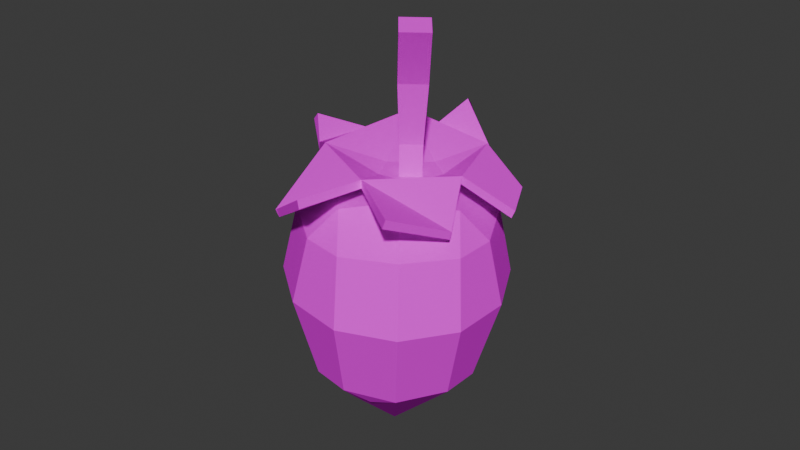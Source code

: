 # Source: strawberry.blend  (saved by Blender 4.4.30; exported with 4.5.12 LTS)
import bpy
from mathutils import Matrix  # noqa: F401  (used for matrix-valued properties, if any)

bpy.ops.wm.read_factory_settings(use_empty=True)
scene = bpy.context.scene
scene.name = 'Scene'

# ---- collections
col_collection = bpy.data.collections.new('Collection'); scene.collection.children.link(col_collection)

# ---- images (referenced by path relative to the original .blend; pixels are not part of the script)
import os
ASSET_DIR = os.environ.get("B2B_ASSET_DIR", "")  # directory of the original .blend (textures are referenced by path, not embedded)
HERE = os.path.dirname(os.path.abspath(__file__))  # packed textures are extracted next to this script under _unpacked/

def load_image(name, relpath, width, height, colorspace="sRGB"):
    """Load a texture the original file referenced (path relative to the .blend, or extracted next to this script)."""
    p = next((c for c in (os.path.join(HERE, relpath), os.path.join(ASSET_DIR, relpath)) if relpath and os.path.exists(c)), "")
    if p:
        img = bpy.data.images.load(p, check_existing=True)
        img.name = name
    else:  # same state as the original file: an image datablock whose file is absent (Cycles renders it pink)
        img = bpy.data.images.new(name, width, height)
        img.source = "FILE"
        img.filepath = "//" + (relpath or name)
    img.colorspace_settings.name = colorspace
    return img
img_pixelangelo1_png_013 = load_image('pixelangelo1.png.013', 'C:/Users/user 0/Desktop/BLENDER/3DpixelangeloPACK/NATURE/FRUITS_VETEGETABLES/pixelangelo1.png', 1024, 1024, 'sRGB')

# ---- materials (node trees are filled in below, after node groups)
mat_1texture_010 = bpy.data.materials.new('1texture.010')
mat_1texture_010.roughness = 0.5
mat_1texture_010.specular_intensity = 0.0

# ---- material node trees
mat_1texture_010.use_nodes = True; mat_1texture_010.node_tree.nodes.clear()
_N = mat_1texture_010.node_tree.nodes; _L = mat_1texture_010.node_tree.links
n0 = _N.new('ShaderNodeBsdfPrincipled'); n0.name = 'Principled BSDF'; n0.location = (10, 300)
n0.inputs[13].default_value = 0.0
n0.inputs[27].default_value = (0.0, 0.0, 0.0, 1.0)
n0.inputs[28].default_value = 1.0
n1 = _N.new('ShaderNodeOutputMaterial'); n1.name = 'Material Output'; n1.location = (300, 300)
n2 = _N.new('ShaderNodeNormalMap'); n2.name = 'Normal Map'; n2.location = (-300, -300)
n2.label = 'Normal/Map'
n2.inputs[0].default_value = 0.0
n3 = _N.new('ShaderNodeTexImage'); n3.name = 'Image Texture'; n3.location = (-300, 600)
n3.image = img_pixelangelo1_png_013
_L.new(n0.outputs[0], n1.inputs[0])
_L.new(n2.outputs[0], n0.inputs[5])
_L.new(n3.outputs[0], n0.inputs[0])
n1.is_active_output = True

# ---- world
world_world = bpy.data.worlds.new('World'); scene.world = world_world
world_world.use_nodes = True; world_world.node_tree.nodes.clear()
_N = world_world.node_tree.nodes; _L = world_world.node_tree.links
n0 = _N.new('ShaderNodeOutputWorld'); n0.name = 'World Output'; n0.location = (300, 300)
n1 = _N.new('ShaderNodeBackground'); n1.name = 'Background'; n1.location = (10, 300)
n1.inputs[0].default_value = (0.05088, 0.05088, 0.05088, 1.0)
_L.new(n1.outputs[0], n0.inputs[0])
n0.is_active_output = True
world_world.color = (0.05088, 0.05088, 0.05088)
world_world.sun_shadow_jitter_overblur = 0.0

# ---- meshes
me_sphere_016 = bpy.data.meshes.new('Sphere.016')
me_sphere_016.from_pydata([(0.06418, 0.002691, 0.1443), (0.003704, 5.571e-05, 0.3429), (0.06418, 0.07294, 0.1443), (0.003704, 0.07557, 0.3429), (-0.00607, 0.002691, 0.1443), (-0.07077, 5.57e-05, 0.3554), (-0.07077, 0.07557, 0.3554), (-0.00607, 0.07294, 0.1443), (0.0493, 0.08502, 0.5569), (0.0493, -0.009395, 0.5569), (-0.04381, -0.009395, 0.5725), (-0.04381, 0.08502, 0.5725), (0.1584, 0.0857, 0.7501), (0.1584, -0.01007, 0.7501), (0.06399, -0.01007, 0.766), (0.06399, 0.0857, 0.766), (0.01143, 0.001716, -0.6348), (0.01143, -0.3698, -0.09201), (-0.427, 0.001715, -0.09201), (0.01143, -0.1406, -0.5788), (-0.1702, 0.001716, -0.5551), (-0.1188, -0.1348, -0.5128), (-0.211, -0.3209, -0.09201), (0.01143, -0.2899, -0.3797), (-0.1814, -0.247, -0.3708), (-0.3327, 0.001715, -0.3797), (-0.3694, -0.1868, -0.09201), (-0.2821, -0.1616, -0.3708), (0.02491, 0.001715, 0.1791), (0.01143, -0.3209, 0.1354), (-0.2019, -0.2735, 0.126), (-0.2067, 0.001715, 0.2581), (0.01573, -0.1868, 0.2168), (-0.2013, -0.179, 0.2271), (-0.3694, 0.001715, 0.1354), (-0.3134, -0.179, 0.126), (0.01143, 0.3732, -0.09201), (0.01143, 0.144, -0.5788), (-0.1188, 0.1382, -0.5128), (-0.3694, 0.1902, -0.09201), (-0.2821, 0.1651, -0.3708), (0.01143, 0.2933, -0.3797), (-0.211, 0.3244, -0.09201), (-0.1814, 0.2505, -0.3708), (0.01573, 0.1902, 0.2168), (-0.2013, 0.1825, 0.2271), (0.01143, 0.3244, 0.1354), (-0.2019, 0.2769, 0.126), (-0.3134, 0.1825, 0.126), (0.4498, 0.001715, -0.09201), (0.1931, 0.001715, -0.5551), (0.1417, -0.1348, -0.5128), (0.3922, -0.1868, -0.09201), (0.3556, 0.001715, -0.3797), (0.305, -0.1616, -0.3708), (0.2339, -0.3209, -0.09201), (0.2042, -0.247, -0.3708), (0.2382, 0.001715, 0.2581), (0.2253, -0.179, 0.2271), (0.2247, -0.2735, 0.126), (0.3922, 0.001715, 0.1354), (0.3362, -0.179, 0.126), (0.1417, 0.1382, -0.5128), (0.2339, 0.3244, -0.09201), (0.2042, 0.2505, -0.3708), (0.3922, 0.1902, -0.09201), (0.305, 0.1651, -0.3708), (0.2253, 0.1825, 0.2271), (0.3362, 0.1825, 0.126), (0.2247, 0.2769, 0.126), (0.1439, 0.001715, 0.2505), (0.01945, 0.1138, 0.2218), (-0.136, 0.001715, 0.2528), (0.01867, -0.1265, 0.2208), (-0.1545, -0.2933, 0.08511), (-0.07989, -0.3106, 0.08511), (-0.1192, -0.328, -0.03433), (0.1278, -0.3158, 0.03354), (0.1984, -0.3012, 0.02946), (0.1685, -0.3305, -0.07098), (0.01143, -0.3447, -0.1824), (-0.07698, -0.3247, -0.1809), (-0.07698, -0.3247, -0.1809), (-0.03762, -0.2944, -0.3219), (-0.03762, -0.2944, -0.3219), (0.2215, -0.2901, -0.2084), (0.2095, -0.2601, -0.3215), (0.1759, -0.3005, -0.2077), (0.2688, -0.2502, -0.2076), (0.3623, -0.1826, 0.02459), (0.35, -0.1345, 0.1283), (0.2981, -0.2113, 0.126), (0.4396, 0.001715, -0.05171), (0.4431, -0.02023, -0.09201), (0.4224, -0.08809, -0.09201), (0.405, -0.1077, -0.04713), (0.409, -0.05125, -0.1644), (0.3342, -0.06732, -0.3759), (0.3226, -0.1048, -0.3739), (0.2902, -0.07687, -0.4256), (0.2902, -0.07687, -0.4256), (0.3397, -0.1391, -0.291), (0.3649, -0.05382, -0.2991), (-0.03796, -0.1849, 0.2193), (0.01348, -0.257, 0.1742), (0.05603, -0.1853, 0.2188), (-0.2454, -0.2918, -0.09201), (-0.299, -0.2464, -0.09201), (-0.3189, -0.218, -0.04649), (-0.2376, -0.2883, -0.05191), (-0.262, -0.2477, -0.1766), (-0.3212, -0.1729, -0.2457), (-0.2995, -0.1667, -0.3152), (-0.2618, -0.223, -0.2465), (-0.274, -0.1772, -0.3463), (-0.274, -0.1772, -0.3463), (-0.3343, -0.1332, -0.2431), (-0.3329, -0.116, 0.1293), (-0.378, -0.07417, 0.004564), (-0.378, -0.07417, 0.004564), (-0.3472, 0.1838, -0.1628), (-0.3865, 0.05495, -0.1633), (-0.3243, 0.1032, -0.3038), (-0.3243, 0.1032, -0.3038), (0.3764, 0.05261, 0.1328), (0.3875, 0.1166, 0.01431), (0.3875, 0.1166, 0.01431), (-0.3228, 0.1838, 0.0893), (-0.2274, 0.2652, 0.087), (-0.2977, 0.2369, -0.03655), (-0.1208, 0.3442, -0.09201), (-0.06317, 0.3291, 0.0329), (-0.1516, 0.3101, 0.02858), (-0.2004, 0.298, -0.1917), (-0.1895, 0.2706, -0.2947), (-0.2642, 0.2432, -0.1935), (-0.2642, 0.2432, -0.1935), (-0.2032, 0.2459, -0.3314), (-0.2032, 0.2459, -0.3314), (-0.1366, 0.3123, -0.1939), (-0.107, -0.2463, -0.3973), (-0.03467, -0.2634, -0.3992), (-0.06008, -0.1997, -0.4754), (-0.3562, 0.1297, 0.03001), (-0.379, 0.05436, 0.03383), (-0.3883, 0.09754, -0.05482), (0.182, 0.2921, 0.1018), (0.06121, 0.319, 0.1068), (0.1122, 0.3294, 0.003655), (0.01143, 0.3457, -0.1912), (0.01143, 0.3155, -0.3), (0.06178, 0.3347, -0.1881), (-0.03529, 0.3356, -0.1906), (0.322, 0.2375, -0.1264), (0.2566, 0.292, -0.1288), (0.2763, 0.2401, -0.2281), (0.377, 0.08075, -0.2352), (0.3573, 0.1426, -0.2373), (0.3338, 0.1148, -0.3329), (0.11, 0.2605, -0.3897), (0.03443, 0.2744, -0.3971), (0.06175, 0.219, -0.4615), (-0.3366, -0.2731, 0.3062), (0.3403, 0.1528, 0.2159), (-0.4196, 0.2381, 0.3366), (-0.08927, 0.282, 0.3115), (0.4504, -0.03831, 0.3075), (0.1994, -0.1117, 0.3114), (-0.3775, 0.03877, 0.3114), (-0.07508, -0.2331, 0.3115), (0.156, -0.3724, 0.1873), (-0.2045, 0.3176, 0.2159), (-0.4067, -0.1067, 0.23), (0.3299, -0.2905, 0.3058), (0.1956, 0.3502, 0.2145), (0.1625, 0.1883, 0.3115), (0.02625, 0.3886, 0.2145), (0.1549, -0.3699, 0.1879), (-0.2265, -0.2611, 0.249), (-0.3989, 0.1311, 0.2481), (0.07966, 0.04808, 0.2464), (-0.08288, 0.1159, 0.2465), (0.01013, 0.1413, 0.2464), (0.01828, -0.06147, 0.2465), (-0.07878, -0.03668, 0.2465), (-0.3457, -0.2862, 0.2837), (0.338, 0.1482, 0.1889), (-0.434, 0.2502, 0.3164), (-0.08906, 0.2796, 0.284), (0.4563, -0.04692, 0.282), (0.2025, -0.1113, 0.284), (-0.3751, 0.03722, 0.284), (-0.07526, -0.2319, 0.284), (0.152, -0.363, 0.1617), (-0.2026, 0.3128, 0.1889), (-0.4046, -0.1061, 0.2025), (0.3429, -0.285, 0.2822), (0.1925, 0.3405, 0.1889), (0.1613, 0.1866, 0.284), (0.02322, 0.3789, 0.1889), (0.1562, -0.3613, 0.1617), (-0.2257, -0.2621, 0.2214), (-0.4008, 0.1299, 0.2206), (0.08327, 0.04858, 0.2191), (-0.0847, 0.1181, 0.2191), (0.01147, 0.1449, 0.2191), (0.01949, -0.06427, 0.2191), (-0.08047, -0.03856, 0.2191)], [], [(2, 3, 1, 0), (1, 3, 8, 9), (0, 1, 5, 4), (2, 0, 4, 7), (6, 7, 4, 5), (2, 7, 6, 3), (8, 11, 15, 12), (5, 1, 9, 10), (6, 5, 10, 11), (3, 6, 11, 8), (13, 12, 15, 14), (9, 8, 12, 13), (11, 10, 14, 15), (10, 9, 13, 14), (16, 19, 21, 20), (19, 23, 141, 142, 140, 24, 21), (17, 22, 81, 80), (22, 106, 110, 107, 26, 111, 113, 114, 112, 27, 115, 24), (18, 25, 27, 112, 116, 111, 26), (25, 20, 21, 27), (21, 24, 27), (17, 29, 75, 76, 74, 30, 22), (29, 104, 103, 33, 30), (28, 72, 73), (31, 34, 117, 35, 33), (18, 119, 118, 34), (26, 107, 108, 109, 106, 22, 30, 35), (30, 33, 35), (16, 20, 38, 37), (20, 25, 40, 38), (18, 39, 120, 121), (39, 42, 133, 136, 120), (36, 149, 152, 150, 41, 43, 134, 139, 133, 42, 130), (41, 37, 38, 43), (38, 40, 43), (28, 71, 72), (44, 46, 47, 45), (36, 130, 131, 46), (42, 39, 127, 129, 128, 47), (18, 34, 144, 145, 143, 127, 39), (34, 31, 45, 48), (45, 47, 48), (16, 50, 51, 19), (50, 53, 100, 54, 51), (49, 93, 96, 94, 52, 54, 98, 101, 102, 97, 53), (52, 55, 85, 88, 86, 56, 54), (17, 80, 23, 56, 86, 87, 85, 55), (23, 19, 51, 56), (51, 54, 56), (28, 73, 70), (32, 104, 105), (17, 55, 59, 78, 79, 77, 29), (55, 52, 89, 91, 59), (49, 92, 93), (60, 57, 58, 61, 90), (58, 59, 91, 61), (16, 37, 62, 50), (37, 41, 160, 161, 159, 64, 62), (36, 63, 64, 41, 150, 151, 149), (63, 65, 153, 154), (49, 53, 156, 157, 66, 65), (53, 50, 62, 66), (62, 64, 66), (28, 70, 71), (57, 60, 124, 68, 67), (49, 65, 126, 92), (65, 63, 69, 68), (36, 46, 147, 148, 146, 69, 63), (46, 44, 67, 69), (67, 68, 69), (71, 70, 57, 67, 44), (73, 72, 31, 33, 103, 32), (72, 71, 44, 45, 31), (70, 73, 32, 105, 58, 57), (30, 74, 75, 29), (74, 76, 75), (29, 77, 78, 59), (77, 79, 78), (80, 81, 83), (83, 81, 82, 22, 24, 84), (84, 24, 23), (23, 80, 83, 84), (82, 81, 22), (85, 87, 86), (86, 88, 85), (91, 89, 61), (89, 90, 61), (93, 92, 95, 94), (94, 95, 92, 60, 90, 89, 52), (94, 96, 93), (54, 100, 99, 98), (98, 99, 97), (97, 99, 100, 53), (97, 102, 101, 98), (103, 104, 32), (105, 104, 29, 59, 58), (106, 109, 108, 107), (107, 110, 106), (24, 115, 27), (112, 114, 113, 111), (111, 116, 112), (34, 118, 117), (117, 118, 119, 26, 35), (26, 119, 18), (121, 120, 122), (122, 120, 40, 123), (123, 40, 25), (25, 18, 121, 122, 123), (92, 126, 65, 68, 125, 124, 60), (124, 125, 68), (47, 128, 127, 48), (128, 129, 127), (46, 131, 132, 47), (47, 132, 130, 42), (132, 131, 130), (120, 136, 133, 135, 137, 134, 43, 138, 40), (40, 138, 43), (134, 137, 135, 133), (133, 139, 134), (24, 140, 141, 23), (140, 142, 141), (127, 143, 144, 34, 48), (143, 145, 144), (69, 146, 147, 46), (146, 148, 147), (149, 151, 150), (150, 152, 149), (154, 153, 155), (155, 153, 65, 66, 64, 63, 154), (66, 157, 158, 156, 53), (158, 157, 156), (64, 159, 160, 41), (159, 161, 160), (162, 178, 172), (168, 181, 165), (167, 169, 170, 177), (165, 175, 174, 176), (165, 171, 179, 168), (175, 167, 163), (177, 173, 167), (163, 167, 166), (172, 178, 169, 168), (179, 171, 164), (175, 180, 167), (165, 181, 182), (180, 175, 182), (167, 180, 183), (182, 181, 184, 183, 180), (182, 175, 165), (181, 168, 184), (183, 184, 169), (184, 168, 169), (183, 169, 167), (185, 195, 201), (191, 188, 204), (190, 200, 193, 192), (188, 199, 197, 198), (188, 191, 202, 194), (198, 186, 190), (200, 190, 196), (186, 189, 190), (195, 191, 192, 201), (202, 187, 194), (198, 190, 203), (188, 205, 204), (203, 205, 198), (190, 206, 203), (205, 203, 206, 207, 204), (205, 188, 198), (204, 207, 191), (206, 192, 207), (207, 192, 191), (206, 190, 192), (162, 172, 195, 185), (163, 166, 189, 186), (165, 176, 199, 188), (164, 171, 194, 187), (166, 167, 190, 189), (167, 173, 196, 190), (168, 179, 202, 191), (169, 178, 201, 192), (170, 169, 192, 193), (171, 165, 188, 194), (172, 168, 191, 195), (173, 177, 200, 196), (174, 175, 198, 197), (175, 163, 186, 198), (176, 174, 197, 199), (177, 170, 193, 200), (178, 162, 185, 201), (179, 164, 187, 202)])
me_sphere_016.polygons.foreach_set('use_smooth', [True] * 191)
_k = set([(0, 1), (0, 2), (0, 4), (1, 3), (1, 5), (1, 9), (2, 3), (2, 7), (3, 6), (3, 8), (4, 5), (4, 7), (5, 6), (5, 10), (6, 7), (6, 11), (8, 9), (8, 11), (8, 12), (9, 10), (9, 13), (10, 11), (10, 14), (11, 15), (12, 13), (12, 15), (13, 14), (14, 15), (16, 19), (16, 20), (16, 37), (16, 50), (17, 22), (17, 29), (17, 55), (17, 80), (18, 25), (18, 26), (18, 34), (18, 39), (18, 119), (18, 121), (19, 21), (19, 23), (19, 51), (20, 21), (20, 25), (20, 38), (21, 24), (21, 27), (22, 24), (22, 30), (22, 81), (22, 82), (22, 106), (23, 24), (23, 56), (23, 80), (23, 141), (24, 27), (24, 140), (25, 27), (25, 40), (26, 35), (26, 107), (26, 111), (27, 112), (28, 70), (28, 71), (28, 72), (28, 73), (29, 30), (29, 59), (29, 104), (30, 33), (30, 35), (31, 33), (31, 34), (31, 45), (31, 72), (32, 73), (32, 103), (32, 104), (32, 105), (33, 35), (33, 103), (34, 48), (34, 117), (35, 117), (36, 46), (36, 63), (36, 130), (36, 149), (37, 38), (37, 41), (37, 62), (38, 40), (38, 43), (39, 42), (39, 120), (39, 127), (40, 43), (40, 120), (40, 123), (41, 43), (41, 64), (41, 150), (41, 160), (42, 47), (42, 130), (42, 133), (43, 134), (44, 45), (44, 46), (44, 67), (44, 71), (45, 47), (45, 48), (46, 47), (46, 69), (47, 48), (48, 127), (49, 53), (49, 65), (49, 92), (49, 93), (50, 51), (50, 53), (50, 62), (51, 54), (51, 56), (52, 54), (52, 55), (52, 89), (52, 94), (53, 66), (53, 97), (53, 100), (54, 56), (54, 98), (54, 100), (55, 59), (55, 85), (56, 86), (57, 58), (57, 60), (57, 67), (57, 70), (58, 59), (58, 61), (58, 105), (59, 91), (60, 90), (60, 92), (60, 124), (61, 89), (61, 90), (61, 91), (62, 64), (62, 66), (63, 64), (63, 65), (63, 69), (64, 66), (64, 159), (65, 66), (65, 68), (66, 157), (67, 68), (67, 69), (68, 69), (68, 124), (70, 71), (70, 73), (71, 72), (72, 73), (81, 82), (85, 86), (93, 94), (97, 98), (103, 104), (104, 105), (106, 107), (111, 112), (117, 118), (118, 119), (121, 122), (122, 123), (133, 134), (140, 142), (141, 142), (149, 150), (156, 157), (156, 158), (157, 158), (159, 161), (160, 161), (162, 172), (162, 178), (162, 185), (163, 166), (163, 167), (163, 175), (163, 186), (164, 171), (164, 179), (164, 187), (165, 168), (165, 171), (165, 175), (165, 176), (165, 181), (165, 182), (165, 188), (166, 167), (166, 189), (167, 169), (167, 173), (167, 175), (167, 177), (167, 180), (167, 183), (167, 190), (168, 169), (168, 172), (168, 179), (168, 181), (168, 184), (168, 191), (169, 170), (169, 178), (169, 183), (169, 184), (169, 192), (170, 177), (170, 193), (171, 179), (171, 194), (172, 178), (172, 195), (173, 177), (173, 196), (174, 175), (174, 176), (174, 197), (175, 180), (175, 182), (175, 198), (176, 199), (177, 200), (178, 201), (179, 202), (180, 182), (180, 183), (181, 182), (181, 184), (183, 184), (185, 195), (185, 201), (186, 189), (186, 190), (186, 198), (187, 194), (187, 202), (188, 191), (188, 194), (188, 198), (188, 199), (188, 204), (188, 205), (189, 190), (190, 192), (190, 196), (190, 198), (190, 200), (190, 203), (190, 206), (191, 192), (191, 195), (191, 202), (191, 204), (191, 207), (192, 193), (192, 201), (192, 206), (192, 207), (193, 200), (194, 202), (195, 201), (196, 200), (197, 198), (197, 199), (198, 203), (198, 205), (203, 205), (203, 206), (204, 205), (204, 207), (206, 207)])
me_sphere_016.attributes.new('sharp_edge', 'BOOLEAN', 'EDGE').data.foreach_set('value', [ (min(e.vertices), max(e.vertices)) in _k for e in me_sphere_016.edges])
_uv = me_sphere_016.uv_layers.new(name='UVMap')
_uv.uv.foreach_set('vector', [0.6794, 0.504, 0.6794, 0.504, 0.6794, 0.504, 0.6794, 0.504, 0.6794, 0.504, 0.6794, 0.504, 0.6794, 0.504, 0.6794, 0.504, 0.6794, 0.504, 0.6794, 0.504, 0.6794, 0.504, 0.6794, 0.504, 0.6794, 0.504, 0.6794, 0.504, 0.6794, 0.504, 0.6794, 0.504, 0.6794, 0.504, 0.6794, 0.504, 0.6794, 0.504, 0.6794, 0.504, 0.6794, 0.504, 0.6794, 0.504, 0.6794, 0.504, 0.6794, 0.504, 0.6794, 0.504, 0.6794, 0.504, 0.6794, 0.504, 0.6794, 0.504, 0.6794, 0.504, 0.6794, 0.504, 0.6794, 0.504, 0.6794, 0.504, 0.6794, 0.504, 0.6794, 0.504, 0.6794, 0.504, 0.6794, 0.504, 0.6794, 0.504, 0.6794, 0.504, 0.6794, 0.504, 0.6794, 0.504, 0.6794, 0.504, 0.6794, 0.504, 0.6794, 0.504, 0.6794, 0.504, 0.6794, 0.504, 0.6794, 0.504, 0.6794, 0.504, 0.6794, 0.504, 0.6794, 0.504, 0.6794, 0.504, 0.6794, 0.504, 0.6794, 0.504, 0.6794, 0.504, 0.6794, 0.504, 0.6794, 0.504, 0.6794, 0.504, 0.9409, 0.852, 0.9409, 0.852, 0.9409, 0.852, 0.9409, 0.852, 0.9409, 0.852, 0.9409, 0.852, 0.9409, 0.852, 0.9409, 0.852, 0.9409, 0.852, 0.9409, 0.852, 0.9409, 0.852, 0.9409, 0.852, 0.9409, 0.852, 0.9409, 0.852, 0.9409, 0.852, 0.9409, 0.852, 0.9409, 0.852, 0.9409, 0.852, 0.9409, 0.852, 0.9409, 0.852, 0.9409, 0.852, 0.9409, 0.852, 0.9409, 0.852, 0.9409, 0.852, 0.9409, 0.852, 0.9409, 0.852, 0.9409, 0.852, 0.9409, 0.852, 0.9409, 0.852, 0.9409, 0.852, 0.9409, 0.852, 0.9409, 0.852, 0.9409, 0.852, 0.9409, 0.852, 0.9409, 0.852, 0.9409, 0.852, 0.9409, 0.852, 0.9409, 0.852, 0.9409, 0.852, 0.9409, 0.852, 0.9409, 0.852, 0.9409, 0.852, 0.9409, 0.852, 0.9409, 0.852, 0.9409, 0.852, 0.9409, 0.852, 0.9409, 0.852, 0.9409, 0.852, 0.9409, 0.852, 0.9409, 0.852, 0.9409, 0.852, 0.9409, 0.852, 0.9409, 0.852, 0.9409, 0.852, 0.9409, 0.852, 0.9409, 0.852, 0.9409, 0.852, 0.9409, 0.852, 0.9409, 0.852, 0.9409, 0.852, 0.9409, 0.852, 0.9409, 0.852, 0.9409, 0.852, 0.9409, 0.852, 0.9409, 0.852, 0.9409, 0.852, 0.9409, 0.852, 0.9409, 0.852, 0.9409, 0.852, 0.9409, 0.852, 0.9409, 0.852, 0.9409, 0.852, 0.9409, 0.852, 0.9409, 0.852, 0.9409, 0.852, 0.9409, 0.852, 0.9409, 0.852, 0.9409, 0.852, 0.9409, 0.852, 0.9409, 0.852, 0.9409, 0.852, 0.9409, 0.852, 0.9409, 0.852, 0.9409, 0.852, 0.9409, 0.852, 0.9409, 0.852, 0.9409, 0.852, 0.9409, 0.852, 0.9409, 0.852, 0.9409, 0.852, 0.9409, 0.852, 0.9409, 0.852, 0.9409, 0.852, 0.9409, 0.852, 0.9409, 0.852, 0.9409, 0.852, 0.9409, 0.852, 0.9409, 0.852, 0.9409, 0.852, 0.9409, 0.852, 0.9409, 0.852, 0.9409, 0.852, 0.9409, 0.852, 0.9409, 0.852, 0.9409, 0.852, 0.9409, 0.852, 0.9409, 0.852, 0.9409, 0.852, 0.9409, 0.852, 0.9409, 0.852, 0.9409, 0.852, 0.9409, 0.852, 0.9409, 0.852, 0.9409, 0.852, 0.9409, 0.852, 0.9409, 0.852, 0.9409, 0.852, 0.9409, 0.852, 0.9409, 0.852, 0.9409, 0.852, 0.9409, 0.852, 0.9409, 0.852, 0.9409, 0.852, 0.9409, 0.852, 0.9409, 0.852, 0.9409, 0.852, 0.9409, 0.852, 0.9409, 0.852, 0.9409, 0.852, 0.9409, 0.852, 0.9409, 0.852, 0.9409, 0.852, 0.9409, 0.852, 0.9409, 0.852, 0.9409, 0.852, 0.9409, 0.852, 0.9409, 0.852, 0.9409, 0.852, 0.9409, 0.852, 0.9409, 0.852, 0.9409, 0.852, 0.9409, 0.852, 0.9409, 0.852, 0.9409, 0.852, 0.9409, 0.852, 0.9409, 0.852, 0.9409, 0.852, 0.9409, 0.852, 0.9409, 0.852, 0.9409, 0.852, 0.9409, 0.852, 0.9409, 0.852, 0.9409, 0.852, 0.9409, 0.852, 0.9409, 0.852, 0.9409, 0.852, 0.9409, 0.852, 0.9409, 0.852, 0.9409, 0.852, 0.9409, 0.852, 0.9409, 0.852, 0.9409, 0.852, 0.9409, 0.852, 0.9409, 0.852, 0.9409, 0.852, 0.9409, 0.852, 0.9409, 0.852, 0.9409, 0.852, 0.9409, 0.852, 0.9409, 0.852, 0.9409, 0.852, 0.9409, 0.852, 0.9409, 0.852, 0.9409, 0.852, 0.9409, 0.852, 0.9409, 0.852, 0.9409, 0.852, 0.9409, 0.852, 0.9409, 0.852, 0.9409, 0.852, 0.9409, 0.852, 0.9409, 0.852, 0.9409, 0.852, 0.9409, 0.852, 0.9409, 0.852, 0.9409, 0.852, 0.9409, 0.852, 0.9409, 0.852, 0.9409, 0.852, 0.9409, 0.852, 0.9409, 0.852, 0.9409, 0.852, 0.9409, 0.852, 0.9409, 0.852, 0.9409, 0.852, 0.9409, 0.852, 0.9409, 0.852, 0.9409, 0.852, 0.9409, 0.852, 0.9409, 0.852, 0.9409, 0.852, 0.9409, 0.852, 0.9409, 0.852, 0.9409, 0.852, 0.9409, 0.852, 0.9409, 0.852, 0.9409, 0.852, 0.9409, 0.852, 0.9409, 0.852, 0.9409, 0.852, 0.9409, 0.852, 0.9409, 0.852, 0.9409, 0.852, 0.9409, 0.852, 0.9409, 0.852, 0.9409, 0.852, 0.9409, 0.852, 0.9409, 0.852, 0.9409, 0.852, 0.9409, 0.852, 0.9409, 0.852, 0.9409, 0.852, 0.9409, 0.852, 0.9409, 0.852, 0.9409, 0.852, 0.9409, 0.852, 0.9409, 0.852, 0.9409, 0.852, 0.9409, 0.852, 0.9409, 0.852, 0.9409, 0.852, 0.9409, 0.852, 0.9409, 0.852, 0.9409, 0.852, 0.9409, 0.852, 0.9409, 0.852, 0.9409, 0.852, 0.9409, 0.852, 0.9409, 0.852, 0.9409, 0.852, 0.9409, 0.852, 0.9409, 0.852, 0.9409, 0.852, 0.9409, 0.852, 0.9409, 0.852, 0.9409, 0.852, 0.9409, 0.852, 0.9409, 0.852, 0.9409, 0.852, 0.9409, 0.852, 0.9409, 0.852, 0.9409, 0.852, 0.9409, 0.852, 0.9409, 0.852, 0.9409, 0.852, 0.9409, 0.852, 0.9409, 0.852, 0.9409, 0.852, 0.9409, 0.852, 0.9409, 0.852, 0.9409, 0.852, 0.9409, 0.852, 0.9409, 0.852, 0.9409, 0.852, 0.9409, 0.852, 0.9409, 0.852, 0.9409, 0.852, 0.9409, 0.852, 0.9409, 0.852, 0.9409, 0.852, 0.9409, 0.852, 0.9409, 0.852, 0.9409, 0.852, 0.9409, 0.852, 0.9409, 0.852, 0.9409, 0.852, 0.9409, 0.852, 0.9409, 0.852, 0.9409, 0.852, 0.9409, 0.852, 0.9409, 0.852, 0.9409, 0.852, 0.9409, 0.852, 0.9409, 0.852, 0.9409, 0.852, 0.9409, 0.852, 0.9409, 0.852, 0.9409, 0.852, 0.9409, 0.852, 0.9409, 0.852, 0.9409, 0.852, 0.9409, 0.852, 0.9409, 0.852, 0.9409, 0.852, 0.9409, 0.852, 0.9409, 0.852, 0.9409, 0.852, 0.9409, 0.852, 0.9409, 0.852, 0.9409, 0.852, 0.9409, 0.852, 0.9409, 0.852, 0.9409, 0.852, 0.9409, 0.852, 0.9409, 0.852, 0.9127, 0.9137, 0.9127, 0.9137, 0.9127, 0.9137, 0.9409, 0.852, 0.9409, 0.852, 0.9409, 0.852, 0.9409, 0.852, 0.9127, 0.9137, 0.9127, 0.9137, 0.9127, 0.9137, 0.9427, 0.9137, 0.9427, 0.9137, 0.9427, 0.9137, 0.9409, 0.852, 0.9409, 0.852, 0.9409, 0.852, 0.9409, 0.852, 0.9409, 0.852, 0.9409, 0.852, 0.9409, 0.852, 0.9409, 0.852, 0.9409, 0.852, 0.9409, 0.852, 0.9409, 0.852, 0.9409, 0.852, 0.9409, 0.852, 0.9409, 0.852, 0.9409, 0.852, 0.9409, 0.852, 0.9427, 0.9137, 0.9427, 0.9137, 0.9427, 0.9137, 0.9427, 0.9137, 0.9427, 0.9137, 0.9427, 0.9137, 0.9277, 0.9113, 0.9277, 0.9113, 0.9277, 0.9113, 0.9277, 0.9113, 0.9277, 0.9113, 0.9277, 0.9113, 0.9427, 0.9113, 0.9427, 0.9113, 0.9427, 0.9113, 0.9427, 0.9113, 0.9409, 0.852, 0.9409, 0.852, 0.9409, 0.852, 0.9409, 0.852, 0.9409, 0.852, 0.9409, 0.852, 0.9409, 0.852, 0.9427, 0.9113, 0.9427, 0.9113, 0.9427, 0.9113, 0.9409, 0.852, 0.9409, 0.852, 0.9409, 0.852, 0.9409, 0.852, 0.9427, 0.9113, 0.9427, 0.9113, 0.9427, 0.9113, 0.9409, 0.852, 0.9409, 0.852, 0.9409, 0.852, 0.9409, 0.852, 0.9427, 0.9113, 0.9427, 0.9113, 0.9427, 0.9113, 0.9427, 0.9113, 0.9409, 0.852, 0.9409, 0.852, 0.9409, 0.852, 0.9409, 0.852, 0.9409, 0.852, 0.9409, 0.852, 0.9409, 0.852, 0.9409, 0.852, 0.9277, 0.9187, 0.9277, 0.9187, 0.9277, 0.9187, 0.9277, 0.9187, 0.9277, 0.9187, 0.9277, 0.9187, 0.9277, 0.9187, 0.9409, 0.852, 0.9409, 0.852, 0.9409, 0.852, 0.9127, 0.9211, 0.9127, 0.9211, 0.9127, 0.9211, 0.9127, 0.9211, 0.9127, 0.9211, 0.9127, 0.9211, 0.9127, 0.9211, 0.9277, 0.9113, 0.9277, 0.9113, 0.9277, 0.9113, 0.9409, 0.852, 0.9409, 0.852, 0.9409, 0.852, 0.9409, 0.852, 0.9409, 0.852, 0.9409, 0.852, 0.9409, 0.852, 0.9409, 0.852, 0.9277, 0.9113, 0.9277, 0.9113, 0.9277, 0.9113, 0.9409, 0.852, 0.9409, 0.852, 0.9409, 0.852, 0.9409, 0.852, 0.9409, 0.852, 0.9409, 0.852, 0.9409, 0.852, 0.9409, 0.852, 0.9409, 0.852, 0.9409, 0.852, 0.9409, 0.852, 0.9409, 0.852, 0.9409, 0.852, 0.9409, 0.852, 0.9409, 0.852, 0.9409, 0.852, 0.9409, 0.852, 0.9409, 0.852, 0.9409, 0.852, 0.9277, 0.9113, 0.9277, 0.9113, 0.9277, 0.9113, 0.9409, 0.852, 0.9409, 0.852, 0.9409, 0.852, 0.9409, 0.852, 0.9427, 0.9187, 0.9427, 0.9187, 0.9427, 0.9187, 0.9409, 0.852, 0.9409, 0.852, 0.9409, 0.852, 0.9409, 0.852, 0.9409, 0.852, 0.9409, 0.852, 0.9409, 0.852, 0.9409, 0.852, 0.9427, 0.9187, 0.9427, 0.9187, 0.9427, 0.9187, 0.9409, 0.852, 0.9409, 0.852, 0.9409, 0.852, 0.9409, 0.852, 0.9409, 0.852, 0.9409, 0.852, 0.9409, 0.852, 0.9409, 0.852, 0.9409, 0.852, 0.9409, 0.852, 0.9409, 0.852, 0.9409, 0.852, 0.9427, 0.9187, 0.9427, 0.9187, 0.9427, 0.9187, 0.9427, 0.9187, 0.9427, 0.9187, 0.9427, 0.9187, 0.9427, 0.9187, 0.9409, 0.852, 0.9409, 0.852, 0.9409, 0.852, 0.9409, 0.852, 0.9427, 0.9162, 0.9427, 0.9162, 0.9427, 0.9162, 0.9409, 0.852, 0.9409, 0.852, 0.9409, 0.852, 0.9409, 0.852, 0.9409, 0.852, 0.9427, 0.9187, 0.9427, 0.9187, 0.9427, 0.9187, 0.9409, 0.852, 0.9409, 0.852, 0.9409, 0.852, 0.9409, 0.852, 0.9127, 0.9187, 0.9127, 0.9187, 0.9127, 0.9187, 0.9427, 0.9137, 0.9427, 0.9137, 0.9427, 0.9137, 0.9427, 0.9137, 0.9427, 0.9137, 0.9427, 0.9137, 0.8977, 0.9137, 0.8977, 0.9137, 0.8977, 0.9137, 0.9409, 0.852, 0.9409, 0.852, 0.9409, 0.852, 0.9409, 0.852, 0.9409, 0.852, 0.9409, 0.852, 0.9409, 0.852, 0.9409, 0.852, 0.9409, 0.852, 0.9409, 0.852, 0.9409, 0.852, 0.9409, 0.852, 0.9577, 0.9113, 0.9577, 0.9113, 0.9577, 0.9113, 0.9409, 0.852, 0.9409, 0.852, 0.9409, 0.852, 0.9409, 0.852, 0.8977, 0.9162, 0.8977, 0.9162, 0.8977, 0.9162, 0.5, 0.5, 0.5, 0.5, 0.5, 0.5, 0.5, 0.5, 0.5, 0.5, 0.5, 0.5, 0.5, 0.5, 0.5, 0.5, 0.5, 0.5, 0.5, 0.5, 0.5, 0.5, 0.5, 0.5, 0.5, 0.5, 0.5, 0.5, 0.5, 0.5, 0.5, 0.5, 0.5, 0.5, 0.5, 0.5, 0.5, 0.5, 0.5, 0.5, 0.5, 0.5, 0.5, 0.5, 0.5, 0.5, 0.5, 0.5, 0.5, 0.5, 0.5, 0.5, 0.5, 0.5, 0.5, 0.5, 0.5, 0.5, 0.5, 0.5, 0.5, 0.5, 0.5, 0.5, 0.5, 0.5, 0.5, 0.5, 0.5, 0.5, 0.5, 0.5, 0.5, 0.5, 0.6786, 0.5053, 0.6786, 0.5053, 0.6786, 0.5053, 0.6786, 0.5053, 0.6786, 0.5053, 0.6786, 0.5053, 0.6786, 0.5053, 0.6786, 0.5053, 0.6786, 0.5053, 0.6607, 0.5053, 0.6607, 0.5053, 0.6607, 0.5053, 0.6607, 0.5053, 0.6607, 0.5053, 0.5, 0.5, 0.5, 0.5, 0.5, 0.5, 0.6786, 0.5053, 0.6786, 0.5053, 0.6786, 0.5053, 0.6786, 0.5053, 0.6786, 0.5053, 0.6786, 0.5053, 0.5, 0.5, 0.5, 0.5, 0.5, 0.5, 0.5, 0.5, 0.5, 0.5, 0.5, 0.5, 0.5, 0.5, 0.5, 0.5, 0.5, 0.5, 0.5, 0.5, 0.5, 0.5, 0.5, 0.5, 0.5, 0.5, 0.5, 0.5, 0.5, 0.5, 0.5, 0.5, 0.5, 0.5, 0.5, 0.5, 0.5, 0.5, 0.5, 0.5, 0.5, 0.5, 0.5, 0.5, 0.5, 0.5, 0.5, 0.5, 0.5, 0.5, 0.5, 0.5, 0.5, 0.5, 0.5, 0.5, 0.5, 0.5, 0.5, 0.5, 0.5, 0.5, 0.5, 0.5, 0.5, 0.5, 0.5, 0.5, 0.5, 0.5, 0.5, 0.5, 0.5, 0.5, 0.5, 0.5, 0.5, 0.5, 0.5, 0.5, 0.5, 0.5, 0.5, 0.5, 0.5, 0.5, 0.5, 0.5, 0.5, 0.5, 0.5, 0.5, 0.5, 0.5, 0.5, 0.5, 0.5, 0.5, 0.5, 0.5, 0.5, 0.5, 0.5, 0.5, 0.6607, 0.5053, 0.6607, 0.5053, 0.6607, 0.5053, 0.6607, 0.5053, 0.6607, 0.5053, 0.5, 0.5, 0.5, 0.5, 0.5, 0.5, 0.5, 0.5, 0.5, 0.5, 0.5, 0.5, 0.5, 0.5, 0.5, 0.5, 0.5, 0.5, 0.5, 0.5, 0.5, 0.5, 0.5, 0.5, 0.5, 0.5, 0.5, 0.5, 0.5, 0.5, 0.5, 0.5, 0.5, 0.5, 0.5, 0.5, 0.5, 0.5, 0.5, 0.5, 0.5, 0.5, 0.5, 0.5, 0.5, 0.5, 0.5, 0.5, 0.5, 0.5, 0.5, 0.5, 0.5, 0.5, 0.5, 0.5, 0.5, 0.5, 0.5, 0.5, 0.5, 0.5, 0.5, 0.5, 0.5, 0.5, 0.5, 0.5, 0.5, 0.5, 0.5, 0.5, 0.5, 0.5, 0.5, 0.5, 0.5, 0.5, 0.5, 0.5, 0.5, 0.5, 0.5, 0.5, 0.5, 0.5, 0.5, 0.5, 0.5, 0.5, 0.5, 0.5, 0.5, 0.5, 0.5, 0.5, 0.5, 0.5, 0.5, 0.5, 0.5, 0.5, 0.5, 0.5, 0.5, 0.5, 0.5, 0.5, 0.5, 0.5, 0.5, 0.5, 0.5, 0.5, 0.5, 0.5, 0.5, 0.5, 0.5, 0.5, 0.5, 0.5, 0.5, 0.5, 0.5, 0.5, 0.5, 0.5, 0.5, 0.5, 0.5, 0.5, 0.5, 0.5, 0.5, 0.5, 0.5, 0.5, 0.5, 0.5, 0.5, 0.5, 0.5, 0.5, 0.5, 0.5, 0.5, 0.5, 0.5, 0.5, 0.5, 0.5, 0.5, 0.5, 0.5, 0.5, 0.5, 0.5, 0.5, 0.5, 0.5, 0.5, 0.5, 0.5, 0.5, 0.5, 0.5, 0.5, 0.5, 0.5, 0.5, 0.5, 0.5, 0.5])
me_sphere_016.materials.append(mat_1texture_010)
me_sphere_016.update()
me_sphere_016.normals_split_custom_set([tuple(v) for v in zip(*[iter([0.9566, 0.0, 0.2914, 0.9566, 0.0, 0.2914, 0.9566, 0.0, 0.2914, 0.9566, 0.0, 0.2914, 0.978, 0.0, -0.2084, 0.978, 0.0, -0.2084, 0.978, 0.0, -0.2084, 0.978, 0.0, -0.2084, -0.001144, -0.9999, -0.01321, -0.001144, -0.9999, -0.01321, -0.001144, -0.9999, -0.01321, -0.001144, -0.9999, -0.01321, 1.887e-07, 0.0, -1.0, 1.887e-07, 0.0, -1.0, 1.887e-07, 0.0, -1.0, 1.887e-07, 0.0, -1.0, -0.9561, 0.0, -0.2931, -0.9561, 0.0, -0.2931, -0.9561, 0.0, -0.2931, -0.9561, 0.0, -0.2931, -0.001144, 0.9999, -0.01321, -0.001144, 0.9999, -0.01321, -0.001144, 0.9999, -0.01321, -0.001144, 0.9999, -0.01321, -0.0005375, 1.0, -0.003194, -0.0005375, 1.0, -0.003194, -0.0005375, 1.0, -0.003194, -0.0005375, 1.0, -0.003194, -0.007168, -0.9991, -0.04259, -0.007168, -0.9991, -0.04259, -0.007168, -0.9991, -0.04259, -0.007168, -0.9991, -0.04259, -0.9924, 0.0, 0.1232, -0.9924, 0.0, 0.1232, -0.9924, 0.0, 0.1232, -0.9924, 0.0, 0.1232, -0.007168, 0.9991, -0.04259, -0.007168, 0.9991, -0.04259, -0.007168, 0.9991, -0.04259, -0.007168, 0.9991, -0.04259, 0.166, 0.0, 0.9861, 0.166, 0.0, 0.9861, 0.166, 0.0, 0.9861, 0.166, 0.0, 0.9861, 0.8707, 0.0, -0.4918, 0.8707, 0.0, -0.4918, 0.8707, 0.0, -0.4918, 0.8707, 0.0, -0.4918, -0.8735, 0.0, 0.4868, -0.8735, 0.0, 0.4868, -0.8735, 0.0, 0.4868, -0.8735, 0.0, 0.4868, -0.0005375, -1.0, -0.003194, -0.0005375, -1.0, -0.003194, -0.0005375, -1.0, -0.003194, -0.0005375, -1.0, -0.003194, -0.3987, -0.3696, -0.8393, -0.3987, -0.3696, -0.8393, -0.3987, -0.3696, -0.8393, -0.3987, -0.3696, -0.8393, -0.2691, -0.7332, -0.6245, -0.2691, -0.7332, -0.6245, -0.2691, -0.7332, -0.6245, -0.2691, -0.7332, -0.6245, -0.2691, -0.7332, -0.6245, -0.2691, -0.7332, -0.6245, -0.2691, -0.7332, -0.6245, -0.2094, -0.9403, -0.2684, -0.2094, -0.9403, -0.2684, -0.2119, -0.9401, -0.2669, -0.2188, -0.9399, -0.2621, -0.624, -0.7364, -0.2616, -0.624, -0.7364, -0.2616, -0.624, -0.7364, -0.2616, -0.624, -0.7364, -0.2616, -0.624, -0.7364, -0.2616, -0.624, -0.7364, -0.2616, -0.624, -0.7364, -0.2616, -0.624, -0.7364, -0.2616, -0.624, -0.7364, -0.2616, -0.624, -0.7364, -0.2616, -0.624, -0.7364, -0.2616, -0.624, -0.7364, -0.2616, -0.9084, -0.2874, -0.3037, -0.9084, -0.2874, -0.3037, -0.9084, -0.2874, -0.3037, -0.9091, -0.2803, -0.3082, -0.9089, -0.2827, -0.3066, -0.9084, -0.2872, -0.3038, -0.9084, -0.2874, -0.3037, -0.6429, -0.3363, -0.6882, -0.6429, -0.3363, -0.6882, -0.6429, -0.3363, -0.6882, -0.6429, -0.3363, -0.6882, -0.4835, -0.5706, -0.6638, -0.4835, -0.5706, -0.6638, -0.4835, -0.5706, -0.6638, -0.2136, -0.9538, 0.2113, -0.2198, -0.9536, 0.2059, -0.2201, -0.952, 0.2129, -0.2172, -0.9529, 0.2115, -0.2215, -0.9519, 0.2116, -0.2208, -0.9535, 0.205, -0.2136, -0.9538, 0.2113, -0.08539, -0.6278, 0.7737, -0.08539, -0.6278, 0.7737, -0.08539, -0.6278, 0.7737, -0.08539, -0.6278, 0.7737, -0.08539, -0.6278, 0.7737, 0.4014, 0.265, 0.8767, 0.4014, 0.265, 0.8767, 0.4014, 0.265, 0.8767, -0.6199, -0.1904, 0.7612, -0.6199, -0.1904, 0.7612, -0.6199, -0.1904, 0.7612, -0.6199, -0.1904, 0.7612, -0.6199, -0.1904, 0.7612, -0.9251, -0.2987, 0.2344, -0.9251, -0.2987, 0.2344, -0.9251, -0.2987, 0.2344, -0.9251, -0.2987, 0.2344, -0.6348, -0.7491, 0.1895, -0.6348, -0.7491, 0.1895, -0.6348, -0.7491, 0.1895, -0.6348, -0.7491, 0.1895, -0.6348, -0.7491, 0.1895, -0.6348, -0.7491, 0.1895, -0.6348, -0.7491, 0.1895, -0.6348, -0.7491, 0.1895, -0.5254, -0.62, 0.5827, -0.5254, -0.62, 0.5827, -0.5254, -0.62, 0.5827, -0.3987, 0.3696, -0.8393, -0.3987, 0.3696, -0.8393, -0.3987, 0.3696, -0.8393, -0.3987, 0.3696, -0.8393, -0.6429, 0.3363, -0.6882, -0.6429, 0.3363, -0.6882, -0.6429, 0.3363, -0.6882, -0.6429, 0.3363, -0.6882, -0.9093, 0.2781, -0.3096, -0.9093, 0.2781, -0.3096, -0.9083, 0.2823, -0.3088, -0.9101, 0.2783, -0.3072, -0.624, 0.7364, -0.2616, -0.624, 0.7364, -0.2616, -0.624, 0.7364, -0.2616, -0.624, 0.7364, -0.2616, -0.624, 0.7364, -0.2616, -0.2132, 0.94, -0.2663, -0.2102, 0.9413, -0.2641, -0.2101, 0.9414, -0.264, -0.2085, 0.942, -0.2629, -0.2132, 0.94, -0.2663, -0.2132, 0.94, -0.2663, -0.2191, 0.9374, -0.2706, -0.217, 0.9384, -0.2691, -0.2207, 0.9367, -0.2717, -0.2132, 0.94, -0.2663, -0.2132, 0.94, -0.2663, -0.2553, 0.7441, -0.6173, -0.2553, 0.7441, -0.6173, -0.2553, 0.7441, -0.6173, -0.2553, 0.7441, -0.6173, -0.4835, 0.5706, -0.6638, -0.4835, 0.5706, -0.6638, -0.4835, 0.5706, -0.6638, 0.3958, -0.3097, 0.8645, 0.3958, -0.3097, 0.8645, 0.3958, -0.3097, 0.8645, -0.07796, 0.6208, 0.7801, -0.07796, 0.6208, 0.7801, -0.07796, 0.6208, 0.7801, -0.07796, 0.6208, 0.7801, -0.2154, 0.954, 0.2083, -0.2171, 0.9524, 0.214, -0.2165, 0.9528, 0.2128, -0.2157, 0.954, 0.2082, -0.6348, 0.7491, 0.1895, -0.6348, 0.7491, 0.1895, -0.6348, 0.7491, 0.1895, -0.6348, 0.7491, 0.1895, -0.6348, 0.7491, 0.1895, -0.6348, 0.7491, 0.1895, -0.9274, 0.2876, 0.2392, -0.9267, 0.289, 0.2401, -0.9241, 0.2962, 0.2413, -0.9267, 0.2899, 0.2392, -0.9248, 0.2961, 0.2388, -0.9265, 0.2894, 0.2404, -0.9274, 0.2876, 0.2392, -0.6199, 0.1904, 0.7612, -0.6199, 0.1904, 0.7612, -0.6199, 0.1904, 0.7612, -0.6199, 0.1904, 0.7612, -0.5254, 0.62, 0.5827, -0.5254, 0.62, 0.5827, -0.5254, 0.62, 0.5827, 0.3987, -0.3696, -0.8393, 0.3987, -0.3696, -0.8393, 0.3987, -0.3696, -0.8393, 0.3987, -0.3696, -0.8393, 0.623, -0.3482, -0.7004, 0.623, -0.3482, -0.7004, 0.623, -0.3482, -0.7004, 0.623, -0.3482, -0.7004, 0.623, -0.3482, -0.7004, 0.9089, -0.2866, -0.3028, 0.9093, -0.2792, -0.3087, 0.9091, -0.2823, -0.3062, 0.9093, -0.279, -0.3088, 0.9089, -0.2866, -0.3028, 0.9089, -0.2866, -0.3028, 0.9084, -0.2876, -0.3035, 0.9062, -0.2916, -0.3062, 0.9062, -0.2916, -0.3062, 0.9086, -0.2872, -0.3033, 0.9089, -0.2866, -0.3028, 0.624, -0.7364, -0.2616, 0.624, -0.7364, -0.2616, 0.624, -0.7364, -0.2616, 0.624, -0.7364, -0.2616, 0.624, -0.7364, -0.2616, 0.624, -0.7364, -0.2616, 0.624, -0.7364, -0.2616, 0.2135, -0.94, -0.2662, 0.2135, -0.94, -0.2662, 0.2135, -0.94, -0.2662, 0.2135, -0.94, -0.2662, 0.2113, -0.9394, -0.2701, 0.212, -0.9396, -0.2688, 0.212, -0.9396, -0.2687, 0.2135, -0.94, -0.2662, 0.2553, -0.7441, -0.6173, 0.2553, -0.7441, -0.6173, 0.2553, -0.7441, -0.6173, 0.2553, -0.7441, -0.6173, 0.4835, -0.5706, -0.6638, 0.4835, -0.5706, -0.6638, 0.4835, -0.5706, -0.6638, -0.4921, 0.2903, 0.8207, -0.4921, 0.2903, 0.8207, -0.4921, 0.2903, 0.8207, -0.02286, -0.518, 0.8551, -0.02286, -0.518, 0.8551, -0.02286, -0.518, 0.8551, 0.2144, -0.9536, 0.2112, 0.2144, -0.9536, 0.2112, 0.2153, -0.9536, 0.2104, 0.2119, -0.9534, 0.2149, 0.2124, -0.9536, 0.2135, 0.212, -0.9535, 0.2142, 0.2182, -0.9535, 0.2078, 0.6348, -0.7491, 0.1895, 0.6348, -0.7491, 0.1895, 0.6348, -0.7491, 0.1895, 0.6348, -0.7491, 0.1895, 0.6348, -0.7491, 0.1895, 0.9294, -0.2842, 0.2355, 0.9295, -0.284, 0.2354, 0.9294, -0.2842, 0.2355, 0.6317, -0.2038, 0.7479, 0.6317, -0.2038, 0.7479, 0.6317, -0.2038, 0.7479, 0.6317, -0.2038, 0.7479, 0.6317, -0.2038, 0.7479, 0.5273, -0.6223, 0.5785, 0.5273, -0.6223, 0.5785, 0.5273, -0.6223, 0.5785, 0.5273, -0.6223, 0.5785, 0.3987, 0.3696, -0.8393, 0.3987, 0.3696, -0.8393, 0.3987, 0.3696, -0.8393, 0.3987, 0.3696, -0.8393, 0.266, 0.7356, -0.623, 0.266, 0.7356, -0.623, 0.266, 0.7356, -0.623, 0.266, 0.7356, -0.623, 0.266, 0.7356, -0.623, 0.266, 0.7356, -0.623, 0.266, 0.7356, -0.623, 0.213, 0.94, -0.2667, 0.213, 0.94, -0.2667, 0.213, 0.94, -0.2667, 0.213, 0.94, -0.2667, 0.219, 0.9398, -0.2624, 0.217, 0.9399, -0.2638, 0.217, 0.9399, -0.2638, 0.624, 0.7364, -0.2616, 0.624, 0.7364, -0.2616, 0.624, 0.7364, -0.2616, 0.624, 0.7364, -0.2616, 0.9087, 0.2847, -0.3053, 0.9085, 0.2863, -0.3045, 0.9074, 0.2938, -0.3004, 0.9087, 0.2847, -0.3053, 0.9087, 0.2847, -0.3053, 0.9087, 0.2847, -0.3053, 0.6429, 0.3363, -0.6882, 0.6429, 0.3363, -0.6882, 0.6429, 0.3363, -0.6882, 0.6429, 0.3363, -0.6882, 0.4835, 0.5706, -0.6638, 0.4835, 0.5706, -0.6638, 0.4835, 0.5706, -0.6638, -0.4852, -0.3315, 0.8091, -0.4852, -0.3315, 0.8091, -0.4852, -0.3315, 0.8091, 0.6317, 0.2038, 0.7479, 0.6317, 0.2038, 0.7479, 0.6317, 0.2038, 0.7479, 0.6317, 0.2038, 0.7479, 0.6317, 0.2038, 0.7479, 0.9289, 0.2844, 0.2372, 0.9258, 0.2913, 0.2409, 0.9272, 0.2883, 0.2393, 0.9259, 0.291, 0.2407, 0.6348, 0.7491, 0.1895, 0.6348, 0.7491, 0.1895, 0.6348, 0.7491, 0.1895, 0.6348, 0.7491, 0.1895, 0.2136, 0.9536, 0.212, 0.2199, 0.9535, 0.2059, 0.222, 0.9533, 0.205, 0.2173, 0.9535, 0.2088, 0.2217, 0.9533, 0.205, 0.22, 0.9535, 0.2058, 0.2136, 0.9536, 0.212, 0.07959, 0.6228, 0.7783, 0.07959, 0.6228, 0.7783, 0.07959, 0.6228, 0.7783, 0.07959, 0.6228, 0.7783, 0.5273, 0.6223, 0.5785, 0.5273, 0.6223, 0.5785, 0.5273, 0.6223, 0.5785, -0.07155, 0.1388, 0.9877, -0.07155, 0.1388, 0.9877, -0.07155, 0.1388, 0.9877, -0.07155, 0.1388, 0.9877, -0.07155, 0.1388, 0.9877, 0.06408, -0.1449, 0.9874, 0.06408, -0.1449, 0.9874, 0.06408, -0.1449, 0.9874, 0.06408, -0.1449, 0.9874, 0.06408, -0.1449, 0.9874, 0.06408, -0.1449, 0.9874, 0.06734, 0.142, 0.9876, 0.06734, 0.142, 0.9876, 0.06734, 0.142, 0.9876, 0.06734, 0.142, 0.9876, 0.06734, 0.142, 0.9876, -0.06832, -0.1413, 0.9876, -0.06832, -0.1413, 0.9876, -0.06832, -0.1413, 0.9876, -0.06832, -0.1413, 0.9876, -0.06832, -0.1413, 0.9876, -0.06832, -0.1413, 0.9876, -0.2208, -0.9535, 0.205, -0.2215, -0.9519, 0.2116, -0.2201, -0.952, 0.2129, -0.2198, -0.9536, 0.2059, -0.2215, -0.9519, 0.2116, -0.2172, -0.9529, 0.2115, -0.2201, -0.952, 0.2129, 0.2182, -0.9535, 0.2078, 0.212, -0.9535, 0.2142, 0.2119, -0.9534, 0.2149, 0.2153, -0.9536, 0.2104, 0.212, -0.9535, 0.2142, 0.2124, -0.9536, 0.2135, 0.2119, -0.9534, 0.2149, -0.2188, -0.9399, -0.2621, -0.2119, -0.9401, -0.2669, -0.2172, -0.941, -0.2595, -0.2172, -0.941, -0.2595, -0.2119, -0.9401, -0.2669, -0.2117, -0.9398, -0.2682, -0.2117, -0.9398, -0.2682, -0.2191, -0.9397, -0.2624, -0.2181, -0.9397, -0.2632, -0.2181, -0.9397, -0.2632, -0.2191, -0.9397, -0.2624, -0.221, -0.9397, -0.2609, -0.221, -0.9397, -0.2609, -0.2188, -0.9399, -0.2621, -0.2172, -0.941, -0.2595, -0.2181, -0.9397, -0.2632, 0.0, 0.0, 1.0, 0.0, 0.0, 1.0, 0.0, 0.0, 1.0, 0.212, -0.9396, -0.2687, 0.212, -0.9396, -0.2688, 0.2113, -0.9394, -0.2701, 0.624, -0.7364, -0.2616, 0.624, -0.7364, -0.2616, 0.624, -0.7364, -0.2616, 0.6348, -0.7491, 0.1895, 0.6348, -0.7491, 0.1895, 0.6348, -0.7491, 0.1895, 0.9228, -0.2967, 0.2459, 0.9223, -0.2975, 0.2466, 0.9219, -0.2984, 0.2473, 0.9294, -0.2842, 0.2355, 0.9295, -0.284, 0.2354, 0.9275, -0.2878, 0.2385, 0.9261, -0.2905, 0.2407, 0.9261, -0.2905, 0.2407, 0.9275, -0.2878, 0.2385, 0.9295, -0.284, 0.2354, 0.9256, -0.2914, 0.2415, 0.9223, -0.2975, 0.2466, 0.9228, -0.2967, 0.2459, 0.9256, -0.2914, 0.2415, 0.9093, -0.279, -0.3088, 0.9091, -0.2823, -0.3062, 0.9093, -0.2792, -0.3087, 0.7471, -0.2647, -0.6097, 0.7471, -0.2647, -0.6097, 0.7471, -0.2647, -0.6097, 0.7471, -0.2647, -0.6097, 0.7471, -0.2647, -0.6097, 0.7471, -0.2647, -0.6097, 0.7471, -0.2647, -0.6097, 0.7471, -0.2647, -0.6097, 0.7471, -0.2647, -0.6097, 0.7471, -0.2647, -0.6097, 0.7471, -0.2647, -0.6097, 0.9086, -0.2872, -0.3033, 0.9062, -0.2916, -0.3062, 0.9062, -0.2916, -0.3062, 0.9084, -0.2876, -0.3035, 0.02201, -0.519, 0.8545, 0.02201, -0.519, 0.8545, 0.02201, -0.519, 0.8545, 0.0853, -0.6282, 0.7734, 0.0853, -0.6282, 0.7734, 0.0853, -0.6282, 0.7734, 0.0853, -0.6282, 0.7734, 0.0853, -0.6282, 0.7734, -0.6348, -0.7491, 0.1895, -0.6348, -0.7491, 0.1895, -0.6348, -0.7491, 0.1895, -0.6348, -0.7491, 0.1895, -0.624, -0.7364, -0.2616, -0.624, -0.7364, -0.2616, -0.624, -0.7364, -0.2616, -0.624, -0.7364, -0.2616, -0.624, -0.7364, -0.2616, -0.624, -0.7364, -0.2616, -0.624, -0.7364, -0.2616, -0.624, -0.7364, -0.2616, -0.624, -0.7364, -0.2616, -0.624, -0.7364, -0.2616, -0.9084, -0.2872, -0.3038, -0.9089, -0.2827, -0.3066, -0.9091, -0.2803, -0.3082, -0.9251, -0.2987, 0.2344, -0.9251, -0.2987, 0.2344, -0.9251, -0.2987, 0.2344, -0.926, -0.2876, 0.2445, -0.926, -0.2876, 0.2445, -0.9263, -0.2855, 0.2459, -0.9266, -0.2835, 0.2472, -0.926, -0.2876, 0.2445, -0.9266, -0.2835, 0.2472, -0.9263, -0.2855, 0.2459, -0.9266, -0.2833, 0.2473, -0.9101, 0.2783, -0.3072, -0.9083, 0.2823, -0.3088, -0.9099, 0.279, -0.3071, -0.9099, 0.279, -0.3071, -0.9083, 0.2823, -0.3088, -0.9074, 0.2841, -0.3096, -0.9074, 0.2841, -0.3096, -0.9074, 0.2966, -0.2977, -0.9073, 0.2972, -0.2973, -0.9073, 0.2971, -0.2974, -0.9073, 0.2971, -0.2974, -0.9075, 0.2959, -0.2981, -0.9075, 0.2959, -0.2981, -0.9075, 0.2959, -0.2981, -0.9074, 0.2966, -0.2977, 0.9259, 0.291, 0.2407, 0.9272, 0.2883, 0.2393, 0.9258, 0.2913, 0.2409, 0.925, 0.293, 0.2421, 0.9236, 0.2953, 0.2443, 0.9223, 0.2975, 0.2465, 0.9254, 0.2922, 0.2413, 0.9223, 0.2975, 0.2465, 0.9236, 0.2953, 0.2443, 0.925, 0.293, 0.2421, -0.6348, 0.7491, 0.1895, -0.6348, 0.7491, 0.1895, -0.6348, 0.7491, 0.1895, -0.6348, 0.7491, 0.1895, -0.6348, 0.7491, 0.1895, -0.6348, 0.7491, 0.1895, -0.6348, 0.7491, 0.1895, -0.2157, 0.954, 0.2082, -0.2165, 0.9528, 0.2128, -0.2192, 0.9526, 0.211, -0.2109, 0.9536, 0.2149, -0.2109, 0.9536, 0.2149, -0.2192, 0.9526, 0.211, -0.2171, 0.9524, 0.214, -0.2094, 0.9536, 0.2162, -0.2192, 0.9526, 0.211, -0.2165, 0.9528, 0.2128, -0.2171, 0.9524, 0.214, -0.624, 0.7364, -0.2616, -0.624, 0.7364, -0.2616, -0.624, 0.7364, -0.2616, -0.624, 0.7364, -0.2616, -0.624, 0.7364, -0.2616, -0.624, 0.7364, -0.2616, -0.624, 0.7364, -0.2616, -0.624, 0.7364, -0.2616, -0.624, 0.7364, -0.2616, -0.624, 0.7364, -0.2616, -0.624, 0.7364, -0.2616, -0.624, 0.7364, -0.2616, -0.624, 0.7364, -0.2616, -0.624, 0.7364, -0.2616, -0.624, 0.7364, -0.2616, -0.624, 0.7364, -0.2616, -0.2207, 0.9367, -0.2717, -0.217, 0.9384, -0.2691, -0.2191, 0.9374, -0.2706, -0.2014, -0.7836, -0.5876, -0.2014, -0.7836, -0.5876, -0.2014, -0.7836, -0.5876, -0.2014, -0.7836, -0.5876, -0.2014, -0.7836, -0.5876, -0.2014, -0.7836, -0.5876, -0.2014, -0.7836, -0.5876, -0.9265, 0.2894, 0.2404, -0.9248, 0.2961, 0.2388, -0.9241, 0.2962, 0.2413, -0.9267, 0.289, 0.2401, -0.923, 0.2967, 0.2451, -0.9248, 0.2961, 0.2388, -0.9267, 0.2899, 0.2392, -0.9241, 0.2962, 0.2413, 0.22, 0.9535, 0.2058, 0.2217, 0.9533, 0.205, 0.222, 0.9533, 0.205, 0.2199, 0.9535, 0.2059, 0.2217, 0.9533, 0.205, 0.2173, 0.9535, 0.2088, 0.222, 0.9533, 0.205, 0.217, 0.9399, -0.2638, 0.217, 0.9399, -0.2638, 0.219, 0.9398, -0.2624, -0.2085, 0.942, -0.2629, -0.2101, 0.9414, -0.264, -0.2102, 0.9413, -0.2641, 0.624, 0.7364, -0.2616, 0.624, 0.7364, -0.2616, 0.624, 0.7364, -0.2616, 0.624, 0.7364, -0.2616, 0.624, 0.7364, -0.2616, 0.624, 0.7364, -0.2616, 0.624, 0.7364, -0.2616, 0.624, 0.7364, -0.2616, 0.624, 0.7364, -0.2616, 0.624, 0.7364, -0.2616, 0.9072, 0.2955, -0.2995, 0.9072, 0.2955, -0.2995, 0.9072, 0.2955, -0.2995, 0.9074, 0.2938, -0.3004, 0.9085, 0.2863, -0.3045, 0.9103, 0.2801, -0.3046, 0.9103, 0.2801, -0.3046, 0.9103, 0.2801, -0.3046, 0.2014, 0.7836, -0.5876, 0.2014, 0.7836, -0.5876, 0.2014, 0.7836, -0.5876, 0.2014, 0.7836, -0.5876, 0.2014, 0.7836, -0.5876, 0.2014, 0.7836, -0.5876, 0.2014, 0.7836, -0.5876, 0.3528, 0.5084, 0.7855, 0.3528, 0.5084, 0.7855, 0.3528, 0.5084, 0.7855, 0.2862, -0.3393, 0.8961, 0.2862, -0.3393, 0.8961, 0.2862, -0.3393, 0.8961, 0.2018, -0.448, 0.871, 0.2018, -0.448, 0.871, 0.2018, -0.448, 0.871, 0.2018, -0.448, 0.871, 0.1623, 0.5172, 0.8403, 0.1623, 0.5172, 0.8403, 0.1623, 0.5172, 0.8403, 0.1623, 0.5172, 0.8403, -0.404, 0.5105, 0.759, -0.404, 0.5105, 0.759, -0.404, 0.5105, 0.759, -0.404, 0.5105, 0.759, 0.4816, 0.05898, 0.8744, 0.4816, 0.05898, 0.8744, 0.4816, 0.05898, 0.8744, -0.4192, -0.332, 0.845, -0.4192, -0.332, 0.845, -0.4192, -0.332, 0.845, -0.09809, 0.3835, 0.9183, -0.09809, 0.3835, 0.9183, -0.09809, 0.3835, 0.9183, -0.3489, -0.3562, 0.8668, -0.3489, -0.3562, 0.8668, -0.3489, -0.3562, 0.8668, -0.3489, -0.3562, 0.8668, 0.5575, -0.4621, 0.6896, 0.5575, -0.4621, 0.6896, 0.5575, -0.4621, 0.6896, -0.5436, -0.06721, 0.8366, -0.5436, -0.06721, 0.8366, -0.5436, -0.06721, 0.8366, 0.099, -0.3591, 0.9281, 0.099, -0.3591, 0.9281, 0.099, -0.3591, 0.9281, -0.3188, -0.2376, 0.9176, -0.3188, -0.2376, 0.9176, -0.3188, -0.2376, 0.9176, -0.292, 0.1642, 0.9422, -0.292, 0.1642, 0.9422, -0.292, 0.1642, 0.9422, 0.0007487, 0.0004168, 1.0, 0.0007487, 0.0004168, 1.0, 0.0007487, 0.0004168, 1.0, 0.0007487, 0.0004168, 1.0, 0.0007487, 0.0004168, 1.0, -0.1942, -0.5213, 0.831, -0.1942, -0.5213, 0.831, -0.1942, -0.5213, 0.831, 0.2136, 0.005909, 0.9769, 0.2136, 0.005909, 0.9769, 0.2136, 0.005909, 0.9769, 0.08082, 0.3144, 0.9458, 0.08082, 0.3144, 0.9458, 0.08082, 0.3144, 0.9458, 0.2753, 0.3066, 0.9112, 0.2753, 0.3066, 0.9112, 0.2753, 0.3066, 0.9112, -0.1932, 0.4377, 0.8781, -0.1932, 0.4377, 0.8781, -0.1932, 0.4377, 0.8781, -0.3283, -0.4753, -0.8163, -0.3283, -0.4753, -0.8163, -0.3283, -0.4753, -0.8163, -0.2959, 0.3492, -0.8891, -0.2959, 0.3492, -0.8891, -0.2959, 0.3492, -0.8891, -0.1996, 0.4603, -0.865, -0.1996, 0.4603, -0.865, -0.1996, 0.4603, -0.865, -0.1996, 0.4603, -0.865, -0.1662, -0.5304, -0.8313, -0.1662, -0.5304, -0.8313, -0.1662, -0.5304, -0.8313, -0.1662, -0.5304, -0.8313, 0.4006, -0.5129, -0.7593, 0.4006, -0.5129, -0.7593, 0.4006, -0.5129, -0.7593, 0.4006, -0.5129, -0.7593, -0.4842, -0.06709, -0.8724, -0.4842, -0.06709, -0.8724, -0.4842, -0.06709, -0.8724, 0.4083, 0.3388, -0.8476, 0.4083, 0.3388, -0.8476, 0.4083, 0.3388, -0.8476, 0.09036, -0.384, -0.9189, 0.09036, -0.384, -0.9189, 0.09036, -0.384, -0.9189, 0.3503, 0.3559, -0.8664, 0.3503, 0.3559, -0.8664, 0.3503, 0.3559, -0.8664, 0.3503, 0.3559, -0.8664, -0.5219, 0.4383, -0.7318, -0.5219, 0.4383, -0.7318, -0.5219, 0.4383, -0.7318, 0.554, 0.07677, -0.829, 0.554, 0.07677, -0.829, 0.554, 0.07677, -0.829, -0.1026, 0.3684, -0.924, -0.1026, 0.3684, -0.924, -0.1026, 0.3684, -0.924, 0.3275, 0.2442, -0.9128, 0.3275, 0.2442, -0.9128, 0.3275, 0.2442, -0.9128, 0.2917, -0.1648, -0.9422, 0.2917, -0.1648, -0.9422, 0.2917, -0.1648, -0.9422, -1.487e-07, 0.0, -1.0, -1.487e-07, 0.0, -1.0, -1.487e-07, 0.0, -1.0, -1.487e-07, 0.0, -1.0, -1.487e-07, 0.0, -1.0, 0.2019, 0.543, -0.8151, 0.2019, 0.543, -0.8151, 0.2019, 0.543, -0.8151, -0.2165, -0.005842, -0.9763, -0.2165, -0.005842, -0.9763, -0.2165, -0.005842, -0.9763, -0.08207, -0.3191, -0.9441, -0.08207, -0.3191, -0.9441, -0.08207, -0.3191, -0.9441, -0.2802, -0.3123, -0.9077, -0.2802, -0.3123, -0.9077, -0.2802, -0.3123, -0.9077, 0.1943, -0.4477, -0.8728, 0.1943, -0.4477, -0.8728, 0.1943, -0.4477, -0.8728, -0.9447, -0.2622, 0.1969, -0.9447, -0.2622, 0.1969, -0.9447, -0.2622, 0.1969, -0.9447, -0.2622, 0.1969, 0.8719, 0.4855, -0.06305, 0.8719, 0.4855, -0.06305, 0.8719, 0.4855, -0.06305, 0.8719, 0.4855, -0.06305, -0.7185, 0.6856, -0.1176, -0.7185, 0.6856, -0.1176, -0.7185, 0.6856, -0.1176, -0.7185, 0.6856, -0.1176, -0.1951, 0.9604, 0.1988, -0.1951, 0.9604, 0.1988, -0.1951, 0.9604, 0.1988, -0.1951, 0.9604, 0.1988, 0.2605, -0.9461, 0.1924, 0.2605, -0.9461, 0.1924, 0.2605, -0.9461, 0.1924, 0.2605, -0.9461, 0.1924, 0.758, 0.576, 0.3061, 0.758, 0.576, 0.3061, 0.758, 0.576, 0.3061, 0.758, 0.576, 0.3061, -0.9697, -0.2445, 0.002786, -0.9697, -0.2445, 0.002786, -0.9697, -0.2445, 0.002786, -0.9697, -0.2445, 0.002786, 0.1899, -0.9818, -0.001989, 0.1899, -0.9818, -0.001989, 0.1899, -0.9818, -0.001989, 0.1899, -0.9818, -0.001989, -0.5515, -0.8255, -0.1202, -0.5515, -0.8255, -0.1202, -0.5515, -0.8255, -0.1202, -0.5515, -0.8255, -0.1202, 0.3678, 0.9236, -0.1085, 0.3678, 0.9236, -0.1085, 0.3678, 0.9236, -0.1085, 0.3678, 0.9236, -0.1085, -0.9665, 0.2428, -0.0828, -0.9665, 0.2428, -0.0828, -0.9665, 0.2428, -0.0828, -0.9665, 0.2428, -0.0828, 0.4566, -0.8819, -0.1171, 0.4566, -0.8819, -0.1171, 0.4566, -0.8819, -0.1171, 0.4566, -0.8819, -0.1171, 0.9755, -0.2178, -0.03095, 0.9755, -0.2178, -0.03095, 0.9755, -0.2178, -0.03095, 0.9755, -0.2178, -0.03095, 0.1381, 0.9827, -0.1237, 0.1381, 0.9827, -0.1237, 0.1381, 0.9827, -0.1237, 0.1381, 0.9827, -0.1237, 0.2057, 0.9072, -0.3669, 0.2057, 0.9072, -0.3669, 0.2057, 0.9072, -0.3669, 0.2057, 0.9072, -0.3669, 0.7978, -0.5555, -0.2344, 0.7978, -0.5555, -0.2344, 0.7978, -0.5555, -0.2344, 0.7978, -0.5555, -0.2344, 0.2624, -0.9392, 0.2216, 0.2624, -0.9392, 0.2216, 0.2624, -0.9392, 0.2216, 0.2624, -0.9392, 0.2216, -0.8957, -0.3884, 0.2166, -0.8957, -0.3884, 0.2166, -0.8957, -0.3884, 0.2166, -0.8957, -0.3884, 0.2166])] * 3)])

# ---- objects
ob_sphere_013 = bpy.data.objects.new('Sphere.013', me_sphere_016)

# ---- transforms, parenting, visibility, modifiers, constraints
ob_sphere_013.location = (0.0034, 0.05261, 0.9022)
ob_sphere_013.rotation_euler = (-0.01917, 0.004873, -0.8724)
ob_sphere_013.scale = (1.456, 1.456, 1.456)
ob_sphere_013.color = (0.8, 0.8, 0.8, 1.0)

# ---- collection membership
col_collection.objects.link(ob_sphere_013)

# ---- scene / render settings (as saved in the file)
scene.frame_start = 1; scene.frame_end = 250; scene.frame_set(1)
scene.render.engine = 'BLENDER_EEVEE_NEXT'
bpy.context.view_layer.update()

# ---- added for rendering (the .blend has no active camera and no usable light): camera, sun
cam_auto = bpy.data.cameras.new('AutoCamera')
cam_auto.lens = 50.0
cam_auto.sensor_width = 36.0
cam_auto.clip_end = 1000.0
ob_auto_camera = bpy.data.objects.new('AutoCamera', cam_auto)
scene.collection.objects.link(ob_auto_camera)
ob_auto_camera.location = (2.97767, -3.49512, 3.3599)
ob_auto_camera.rotation_euler = (1.09748, -7.21219e-08, 0.694738)
scene.camera = ob_auto_camera
light_auto_sun = bpy.data.lights.new('AutoSun', 'SUN')
light_auto_sun.energy = 3.0
light_auto_sun.angle = 0.0523599
ob_auto_sun = bpy.data.objects.new('AutoSun', light_auto_sun)
scene.collection.objects.link(ob_auto_sun)
ob_auto_sun.rotation_euler = (0.872665, 0.174533, 0.523599)
bpy.context.view_layer.update()
